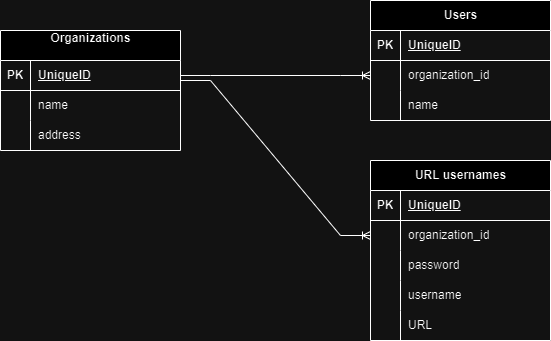

The diagram above was exported from draw.io. Its source (the exported page's mxGraphModel, read from the mxfile embedded in the PNG):
<mxGraphModel dx="1546" dy="850" grid="1" gridSize="10" guides="1" tooltips="1" connect="1" arrows="1" fold="1" page="1" pageScale="1" pageWidth="850" pageHeight="1100" math="0" shadow="0">
  <root>
    <mxCell id="0" />
    <mxCell id="1" parent="0" />
    <mxCell id="4d_E3QmAseFU_YcQTlsk-14" value="URL usernames" style="shape=table;startSize=30;container=1;collapsible=1;childLayout=tableLayout;fixedRows=1;rowLines=0;fontStyle=1;align=center;resizeLast=1;html=1;" parent="1" vertex="1">
      <mxGeometry x="480" y="270" width="180" height="180" as="geometry" />
    </mxCell>
    <mxCell id="4d_E3QmAseFU_YcQTlsk-15" value="" style="shape=tableRow;horizontal=0;startSize=0;swimlaneHead=0;swimlaneBody=0;fillColor=none;collapsible=0;dropTarget=0;points=[[0,0.5],[1,0.5]];portConstraint=eastwest;top=0;left=0;right=0;bottom=1;" parent="4d_E3QmAseFU_YcQTlsk-14" vertex="1">
      <mxGeometry y="30" width="180" height="30" as="geometry" />
    </mxCell>
    <mxCell id="4d_E3QmAseFU_YcQTlsk-16" value="PK" style="shape=partialRectangle;connectable=0;fillColor=none;top=0;left=0;bottom=0;right=0;fontStyle=1;overflow=hidden;whiteSpace=wrap;html=1;" parent="4d_E3QmAseFU_YcQTlsk-15" vertex="1">
      <mxGeometry width="30" height="30" as="geometry">
        <mxRectangle width="30" height="30" as="alternateBounds" />
      </mxGeometry>
    </mxCell>
    <mxCell id="4d_E3QmAseFU_YcQTlsk-17" value="UniqueID" style="shape=partialRectangle;connectable=0;fillColor=none;top=0;left=0;bottom=0;right=0;align=left;spacingLeft=6;fontStyle=5;overflow=hidden;whiteSpace=wrap;html=1;" parent="4d_E3QmAseFU_YcQTlsk-15" vertex="1">
      <mxGeometry x="30" width="150" height="30" as="geometry">
        <mxRectangle width="150" height="30" as="alternateBounds" />
      </mxGeometry>
    </mxCell>
    <mxCell id="4d_E3QmAseFU_YcQTlsk-18" value="" style="shape=tableRow;horizontal=0;startSize=0;swimlaneHead=0;swimlaneBody=0;fillColor=none;collapsible=0;dropTarget=0;points=[[0,0.5],[1,0.5]];portConstraint=eastwest;top=0;left=0;right=0;bottom=0;" parent="4d_E3QmAseFU_YcQTlsk-14" vertex="1">
      <mxGeometry y="60" width="180" height="30" as="geometry" />
    </mxCell>
    <mxCell id="4d_E3QmAseFU_YcQTlsk-19" value="" style="shape=partialRectangle;connectable=0;fillColor=none;top=0;left=0;bottom=0;right=0;editable=1;overflow=hidden;whiteSpace=wrap;html=1;" parent="4d_E3QmAseFU_YcQTlsk-18" vertex="1">
      <mxGeometry width="30" height="30" as="geometry">
        <mxRectangle width="30" height="30" as="alternateBounds" />
      </mxGeometry>
    </mxCell>
    <mxCell id="4d_E3QmAseFU_YcQTlsk-20" value="organization_id" style="shape=partialRectangle;connectable=0;fillColor=none;top=0;left=0;bottom=0;right=0;align=left;spacingLeft=6;overflow=hidden;whiteSpace=wrap;html=1;" parent="4d_E3QmAseFU_YcQTlsk-18" vertex="1">
      <mxGeometry x="30" width="150" height="30" as="geometry">
        <mxRectangle width="150" height="30" as="alternateBounds" />
      </mxGeometry>
    </mxCell>
    <mxCell id="4d_E3QmAseFU_YcQTlsk-21" value="" style="shape=tableRow;horizontal=0;startSize=0;swimlaneHead=0;swimlaneBody=0;fillColor=none;collapsible=0;dropTarget=0;points=[[0,0.5],[1,0.5]];portConstraint=eastwest;top=0;left=0;right=0;bottom=0;" parent="4d_E3QmAseFU_YcQTlsk-14" vertex="1">
      <mxGeometry y="90" width="180" height="30" as="geometry" />
    </mxCell>
    <mxCell id="4d_E3QmAseFU_YcQTlsk-22" value="" style="shape=partialRectangle;connectable=0;fillColor=none;top=0;left=0;bottom=0;right=0;editable=1;overflow=hidden;whiteSpace=wrap;html=1;" parent="4d_E3QmAseFU_YcQTlsk-21" vertex="1">
      <mxGeometry width="30" height="30" as="geometry">
        <mxRectangle width="30" height="30" as="alternateBounds" />
      </mxGeometry>
    </mxCell>
    <mxCell id="4d_E3QmAseFU_YcQTlsk-23" value="password" style="shape=partialRectangle;connectable=0;fillColor=none;top=0;left=0;bottom=0;right=0;align=left;spacingLeft=6;overflow=hidden;whiteSpace=wrap;html=1;" parent="4d_E3QmAseFU_YcQTlsk-21" vertex="1">
      <mxGeometry x="30" width="150" height="30" as="geometry">
        <mxRectangle width="150" height="30" as="alternateBounds" />
      </mxGeometry>
    </mxCell>
    <mxCell id="4d_E3QmAseFU_YcQTlsk-24" value="" style="shape=tableRow;horizontal=0;startSize=0;swimlaneHead=0;swimlaneBody=0;fillColor=none;collapsible=0;dropTarget=0;points=[[0,0.5],[1,0.5]];portConstraint=eastwest;top=0;left=0;right=0;bottom=0;" parent="4d_E3QmAseFU_YcQTlsk-14" vertex="1">
      <mxGeometry y="120" width="180" height="30" as="geometry" />
    </mxCell>
    <mxCell id="4d_E3QmAseFU_YcQTlsk-25" value="" style="shape=partialRectangle;connectable=0;fillColor=none;top=0;left=0;bottom=0;right=0;editable=1;overflow=hidden;whiteSpace=wrap;html=1;" parent="4d_E3QmAseFU_YcQTlsk-24" vertex="1">
      <mxGeometry width="30" height="30" as="geometry">
        <mxRectangle width="30" height="30" as="alternateBounds" />
      </mxGeometry>
    </mxCell>
    <mxCell id="4d_E3QmAseFU_YcQTlsk-26" value="username" style="shape=partialRectangle;connectable=0;fillColor=none;top=0;left=0;bottom=0;right=0;align=left;spacingLeft=6;overflow=hidden;whiteSpace=wrap;html=1;" parent="4d_E3QmAseFU_YcQTlsk-24" vertex="1">
      <mxGeometry x="30" width="150" height="30" as="geometry">
        <mxRectangle width="150" height="30" as="alternateBounds" />
      </mxGeometry>
    </mxCell>
    <mxCell id="BXy-P9Y6EyX_RLAnLITL-1" value="" style="shape=tableRow;horizontal=0;startSize=0;swimlaneHead=0;swimlaneBody=0;fillColor=none;collapsible=0;dropTarget=0;points=[[0,0.5],[1,0.5]];portConstraint=eastwest;top=0;left=0;right=0;bottom=0;" vertex="1" parent="4d_E3QmAseFU_YcQTlsk-14">
      <mxGeometry y="150" width="180" height="30" as="geometry" />
    </mxCell>
    <mxCell id="BXy-P9Y6EyX_RLAnLITL-2" value="" style="shape=partialRectangle;connectable=0;fillColor=none;top=0;left=0;bottom=0;right=0;editable=1;overflow=hidden;whiteSpace=wrap;html=1;" vertex="1" parent="BXy-P9Y6EyX_RLAnLITL-1">
      <mxGeometry width="30" height="30" as="geometry">
        <mxRectangle width="30" height="30" as="alternateBounds" />
      </mxGeometry>
    </mxCell>
    <mxCell id="BXy-P9Y6EyX_RLAnLITL-3" value="URL" style="shape=partialRectangle;connectable=0;fillColor=none;top=0;left=0;bottom=0;right=0;align=left;spacingLeft=6;overflow=hidden;whiteSpace=wrap;html=1;" vertex="1" parent="BXy-P9Y6EyX_RLAnLITL-1">
      <mxGeometry x="30" width="150" height="30" as="geometry">
        <mxRectangle width="150" height="30" as="alternateBounds" />
      </mxGeometry>
    </mxCell>
    <mxCell id="4d_E3QmAseFU_YcQTlsk-27" value="Organizations&lt;div&gt;&lt;br&gt;&lt;/div&gt;" style="shape=table;startSize=30;container=1;collapsible=1;childLayout=tableLayout;fixedRows=1;rowLines=0;fontStyle=1;align=center;resizeLast=1;html=1;" parent="1" vertex="1">
      <mxGeometry x="110" y="140" width="180" height="120" as="geometry" />
    </mxCell>
    <mxCell id="4d_E3QmAseFU_YcQTlsk-28" value="" style="shape=tableRow;horizontal=0;startSize=0;swimlaneHead=0;swimlaneBody=0;fillColor=none;collapsible=0;dropTarget=0;points=[[0,0.5],[1,0.5]];portConstraint=eastwest;top=0;left=0;right=0;bottom=1;" parent="4d_E3QmAseFU_YcQTlsk-27" vertex="1">
      <mxGeometry y="30" width="180" height="30" as="geometry" />
    </mxCell>
    <mxCell id="4d_E3QmAseFU_YcQTlsk-29" value="PK" style="shape=partialRectangle;connectable=0;fillColor=none;top=0;left=0;bottom=0;right=0;fontStyle=1;overflow=hidden;whiteSpace=wrap;html=1;" parent="4d_E3QmAseFU_YcQTlsk-28" vertex="1">
      <mxGeometry width="30" height="30" as="geometry">
        <mxRectangle width="30" height="30" as="alternateBounds" />
      </mxGeometry>
    </mxCell>
    <mxCell id="4d_E3QmAseFU_YcQTlsk-30" value="UniqueID" style="shape=partialRectangle;connectable=0;fillColor=none;top=0;left=0;bottom=0;right=0;align=left;spacingLeft=6;fontStyle=5;overflow=hidden;whiteSpace=wrap;html=1;" parent="4d_E3QmAseFU_YcQTlsk-28" vertex="1">
      <mxGeometry x="30" width="150" height="30" as="geometry">
        <mxRectangle width="150" height="30" as="alternateBounds" />
      </mxGeometry>
    </mxCell>
    <mxCell id="4d_E3QmAseFU_YcQTlsk-31" value="" style="shape=tableRow;horizontal=0;startSize=0;swimlaneHead=0;swimlaneBody=0;fillColor=none;collapsible=0;dropTarget=0;points=[[0,0.5],[1,0.5]];portConstraint=eastwest;top=0;left=0;right=0;bottom=0;" parent="4d_E3QmAseFU_YcQTlsk-27" vertex="1">
      <mxGeometry y="60" width="180" height="30" as="geometry" />
    </mxCell>
    <mxCell id="4d_E3QmAseFU_YcQTlsk-32" value="" style="shape=partialRectangle;connectable=0;fillColor=none;top=0;left=0;bottom=0;right=0;editable=1;overflow=hidden;whiteSpace=wrap;html=1;" parent="4d_E3QmAseFU_YcQTlsk-31" vertex="1">
      <mxGeometry width="30" height="30" as="geometry">
        <mxRectangle width="30" height="30" as="alternateBounds" />
      </mxGeometry>
    </mxCell>
    <mxCell id="4d_E3QmAseFU_YcQTlsk-33" value="name" style="shape=partialRectangle;connectable=0;fillColor=none;top=0;left=0;bottom=0;right=0;align=left;spacingLeft=6;overflow=hidden;whiteSpace=wrap;html=1;" parent="4d_E3QmAseFU_YcQTlsk-31" vertex="1">
      <mxGeometry x="30" width="150" height="30" as="geometry">
        <mxRectangle width="150" height="30" as="alternateBounds" />
      </mxGeometry>
    </mxCell>
    <mxCell id="BXy-P9Y6EyX_RLAnLITL-4" value="" style="shape=tableRow;horizontal=0;startSize=0;swimlaneHead=0;swimlaneBody=0;fillColor=none;collapsible=0;dropTarget=0;points=[[0,0.5],[1,0.5]];portConstraint=eastwest;top=0;left=0;right=0;bottom=0;" vertex="1" parent="4d_E3QmAseFU_YcQTlsk-27">
      <mxGeometry y="90" width="180" height="30" as="geometry" />
    </mxCell>
    <mxCell id="BXy-P9Y6EyX_RLAnLITL-5" value="" style="shape=partialRectangle;connectable=0;fillColor=none;top=0;left=0;bottom=0;right=0;editable=1;overflow=hidden;whiteSpace=wrap;html=1;" vertex="1" parent="BXy-P9Y6EyX_RLAnLITL-4">
      <mxGeometry width="30" height="30" as="geometry">
        <mxRectangle width="30" height="30" as="alternateBounds" />
      </mxGeometry>
    </mxCell>
    <mxCell id="BXy-P9Y6EyX_RLAnLITL-6" value="address" style="shape=partialRectangle;connectable=0;fillColor=none;top=0;left=0;bottom=0;right=0;align=left;spacingLeft=6;overflow=hidden;whiteSpace=wrap;html=1;" vertex="1" parent="BXy-P9Y6EyX_RLAnLITL-4">
      <mxGeometry x="30" width="150" height="30" as="geometry">
        <mxRectangle width="150" height="30" as="alternateBounds" />
      </mxGeometry>
    </mxCell>
    <mxCell id="4d_E3QmAseFU_YcQTlsk-40" value="" style="edgeStyle=entityRelationEdgeStyle;fontSize=12;html=1;endArrow=ERoneToMany;rounded=0;entryX=0;entryY=0.5;entryDx=0;entryDy=0;" parent="1" target="4d_E3QmAseFU_YcQTlsk-18" edge="1">
      <mxGeometry width="100" height="100" relative="1" as="geometry">
        <mxPoint x="290" y="190" as="sourcePoint" />
        <mxPoint x="390" y="90" as="targetPoint" />
      </mxGeometry>
    </mxCell>
    <mxCell id="4d_E3QmAseFU_YcQTlsk-42" value="" style="edgeStyle=entityRelationEdgeStyle;fontSize=12;html=1;endArrow=ERoneToMany;rounded=0;entryX=0;entryY=0.5;entryDx=0;entryDy=0;exitX=1;exitY=0.5;exitDx=0;exitDy=0;" parent="1" edge="1" target="BXy-P9Y6EyX_RLAnLITL-14" source="4d_E3QmAseFU_YcQTlsk-28">
      <mxGeometry width="100" height="100" relative="1" as="geometry">
        <mxPoint x="290" y="190" as="sourcePoint" />
        <mxPoint x="390" y="90" as="targetPoint" />
      </mxGeometry>
    </mxCell>
    <mxCell id="BXy-P9Y6EyX_RLAnLITL-10" value="Users" style="shape=table;startSize=30;container=1;collapsible=1;childLayout=tableLayout;fixedRows=1;rowLines=0;fontStyle=1;align=center;resizeLast=1;html=1;" vertex="1" parent="1">
      <mxGeometry x="480" y="110" width="180" height="120" as="geometry" />
    </mxCell>
    <mxCell id="BXy-P9Y6EyX_RLAnLITL-11" value="" style="shape=tableRow;horizontal=0;startSize=0;swimlaneHead=0;swimlaneBody=0;fillColor=none;collapsible=0;dropTarget=0;points=[[0,0.5],[1,0.5]];portConstraint=eastwest;top=0;left=0;right=0;bottom=1;" vertex="1" parent="BXy-P9Y6EyX_RLAnLITL-10">
      <mxGeometry y="30" width="180" height="30" as="geometry" />
    </mxCell>
    <mxCell id="BXy-P9Y6EyX_RLAnLITL-12" value="PK" style="shape=partialRectangle;connectable=0;fillColor=none;top=0;left=0;bottom=0;right=0;fontStyle=1;overflow=hidden;whiteSpace=wrap;html=1;" vertex="1" parent="BXy-P9Y6EyX_RLAnLITL-11">
      <mxGeometry width="30" height="30" as="geometry">
        <mxRectangle width="30" height="30" as="alternateBounds" />
      </mxGeometry>
    </mxCell>
    <mxCell id="BXy-P9Y6EyX_RLAnLITL-13" value="UniqueID" style="shape=partialRectangle;connectable=0;fillColor=none;top=0;left=0;bottom=0;right=0;align=left;spacingLeft=6;fontStyle=5;overflow=hidden;whiteSpace=wrap;html=1;" vertex="1" parent="BXy-P9Y6EyX_RLAnLITL-11">
      <mxGeometry x="30" width="150" height="30" as="geometry">
        <mxRectangle width="150" height="30" as="alternateBounds" />
      </mxGeometry>
    </mxCell>
    <mxCell id="BXy-P9Y6EyX_RLAnLITL-14" value="" style="shape=tableRow;horizontal=0;startSize=0;swimlaneHead=0;swimlaneBody=0;fillColor=none;collapsible=0;dropTarget=0;points=[[0,0.5],[1,0.5]];portConstraint=eastwest;top=0;left=0;right=0;bottom=0;" vertex="1" parent="BXy-P9Y6EyX_RLAnLITL-10">
      <mxGeometry y="60" width="180" height="30" as="geometry" />
    </mxCell>
    <mxCell id="BXy-P9Y6EyX_RLAnLITL-15" value="" style="shape=partialRectangle;connectable=0;fillColor=none;top=0;left=0;bottom=0;right=0;editable=1;overflow=hidden;whiteSpace=wrap;html=1;" vertex="1" parent="BXy-P9Y6EyX_RLAnLITL-14">
      <mxGeometry width="30" height="30" as="geometry">
        <mxRectangle width="30" height="30" as="alternateBounds" />
      </mxGeometry>
    </mxCell>
    <mxCell id="BXy-P9Y6EyX_RLAnLITL-16" value="organization_id" style="shape=partialRectangle;connectable=0;fillColor=none;top=0;left=0;bottom=0;right=0;align=left;spacingLeft=6;overflow=hidden;whiteSpace=wrap;html=1;" vertex="1" parent="BXy-P9Y6EyX_RLAnLITL-14">
      <mxGeometry x="30" width="150" height="30" as="geometry">
        <mxRectangle width="150" height="30" as="alternateBounds" />
      </mxGeometry>
    </mxCell>
    <mxCell id="BXy-P9Y6EyX_RLAnLITL-17" value="" style="shape=tableRow;horizontal=0;startSize=0;swimlaneHead=0;swimlaneBody=0;fillColor=none;collapsible=0;dropTarget=0;points=[[0,0.5],[1,0.5]];portConstraint=eastwest;top=0;left=0;right=0;bottom=0;" vertex="1" parent="BXy-P9Y6EyX_RLAnLITL-10">
      <mxGeometry y="90" width="180" height="30" as="geometry" />
    </mxCell>
    <mxCell id="BXy-P9Y6EyX_RLAnLITL-18" value="" style="shape=partialRectangle;connectable=0;fillColor=none;top=0;left=0;bottom=0;right=0;editable=1;overflow=hidden;whiteSpace=wrap;html=1;" vertex="1" parent="BXy-P9Y6EyX_RLAnLITL-17">
      <mxGeometry width="30" height="30" as="geometry">
        <mxRectangle width="30" height="30" as="alternateBounds" />
      </mxGeometry>
    </mxCell>
    <mxCell id="BXy-P9Y6EyX_RLAnLITL-19" value="name" style="shape=partialRectangle;connectable=0;fillColor=none;top=0;left=0;bottom=0;right=0;align=left;spacingLeft=6;overflow=hidden;whiteSpace=wrap;html=1;" vertex="1" parent="BXy-P9Y6EyX_RLAnLITL-17">
      <mxGeometry x="30" width="150" height="30" as="geometry">
        <mxRectangle width="150" height="30" as="alternateBounds" />
      </mxGeometry>
    </mxCell>
  </root>
</mxGraphModel>